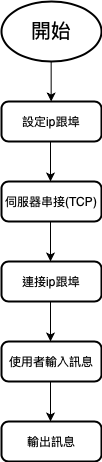

The diagram above was exported from draw.io. Its source (the exported page's mxGraphModel, read from the mxfile embedded in the PNG):
<mxGraphModel dx="784" dy="551" grid="1" gridSize="10" guides="1" tooltips="1" connect="1" arrows="1" fold="1" page="1" pageScale="1" pageWidth="827" pageHeight="1169" math="0" shadow="0">
  <root>
    <mxCell id="0" />
    <mxCell id="1" parent="0" />
    <mxCell id="Kh6O_c8l6-f3bxBN6k8Q-2" value="&lt;span style=&quot;font-size: 20px&quot;&gt;開始&lt;/span&gt;" style="strokeWidth=2;html=1;shape=mxgraph.flowchart.start_1;whiteSpace=wrap;" parent="1" vertex="1">
      <mxGeometry x="364" y="40" width="100" height="60" as="geometry" />
    </mxCell>
    <mxCell id="Kh6O_c8l6-f3bxBN6k8Q-3" value="設定ip跟埠" style="rounded=1;whiteSpace=wrap;html=1;absoluteArcSize=1;arcSize=14;strokeWidth=2;" parent="1" vertex="1">
      <mxGeometry x="364" y="140" width="100" height="40" as="geometry" />
    </mxCell>
    <mxCell id="Kh6O_c8l6-f3bxBN6k8Q-4" value="" style="endArrow=classic;html=1;" parent="1" edge="1">
      <mxGeometry width="50" height="50" relative="1" as="geometry">
        <mxPoint x="413.66" y="100" as="sourcePoint" />
        <mxPoint x="413.66" y="140" as="targetPoint" />
        <Array as="points" />
      </mxGeometry>
    </mxCell>
    <mxCell id="Kh6O_c8l6-f3bxBN6k8Q-6" value="伺服器串接(TCP)" style="rounded=1;whiteSpace=wrap;html=1;absoluteArcSize=1;arcSize=14;strokeWidth=2;" parent="1" vertex="1">
      <mxGeometry x="364" y="220" width="100" height="40" as="geometry" />
    </mxCell>
    <mxCell id="Kh6O_c8l6-f3bxBN6k8Q-7" value="" style="endArrow=classic;html=1;" parent="1" edge="1">
      <mxGeometry width="50" height="50" relative="1" as="geometry">
        <mxPoint x="413.00000000000006" y="180" as="sourcePoint" />
        <mxPoint x="413.00000000000006" y="220" as="targetPoint" />
        <Array as="points" />
      </mxGeometry>
    </mxCell>
    <mxCell id="Kh6O_c8l6-f3bxBN6k8Q-9" value="連接ip跟埠" style="rounded=1;whiteSpace=wrap;html=1;absoluteArcSize=1;arcSize=14;strokeWidth=2;" parent="1" vertex="1">
      <mxGeometry x="364" y="300" width="100" height="40" as="geometry" />
    </mxCell>
    <mxCell id="Kh6O_c8l6-f3bxBN6k8Q-10" value="使用者輸入訊息" style="rounded=1;whiteSpace=wrap;html=1;absoluteArcSize=1;arcSize=14;strokeWidth=2;" parent="1" vertex="1">
      <mxGeometry x="364" y="380" width="100" height="40" as="geometry" />
    </mxCell>
    <mxCell id="Kh6O_c8l6-f3bxBN6k8Q-11" value="" style="endArrow=classic;html=1;" parent="1" edge="1">
      <mxGeometry width="50" height="50" relative="1" as="geometry">
        <mxPoint x="413" y="340" as="sourcePoint" />
        <mxPoint x="413" y="380" as="targetPoint" />
        <Array as="points" />
      </mxGeometry>
    </mxCell>
    <mxCell id="Kh6O_c8l6-f3bxBN6k8Q-12" value="" style="endArrow=classic;html=1;" parent="1" edge="1">
      <mxGeometry width="50" height="50" relative="1" as="geometry">
        <mxPoint x="413.00000000000006" y="260" as="sourcePoint" />
        <mxPoint x="413.00000000000006" y="300" as="targetPoint" />
        <Array as="points" />
      </mxGeometry>
    </mxCell>
    <mxCell id="Kh6O_c8l6-f3bxBN6k8Q-31" value="輸出訊息" style="rounded=1;whiteSpace=wrap;html=1;absoluteArcSize=1;arcSize=14;strokeWidth=2;" parent="1" vertex="1">
      <mxGeometry x="364" y="460" width="100" height="40" as="geometry" />
    </mxCell>
    <mxCell id="Kh6O_c8l6-f3bxBN6k8Q-32" value="" style="endArrow=classic;html=1;" parent="1" edge="1">
      <mxGeometry width="50" height="50" relative="1" as="geometry">
        <mxPoint x="413" y="420" as="sourcePoint" />
        <mxPoint x="413" y="460" as="targetPoint" />
        <Array as="points" />
      </mxGeometry>
    </mxCell>
  </root>
</mxGraphModel>